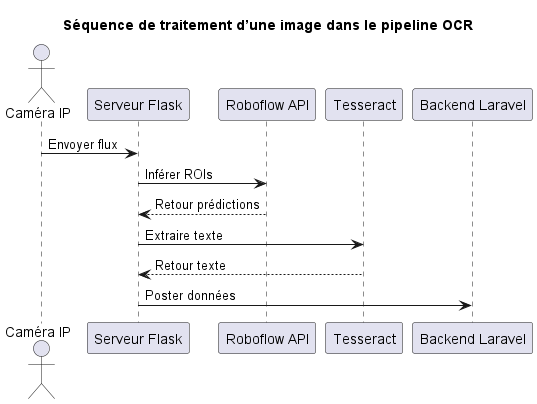

The diagram above was rendered by PlantUML. Its source (embedded in the PNG):
@startuml
title Séquence de traitement d’une image dans le pipeline OCR

actor "Caméra IP" as Camera
participant "Serveur Flask" as Flask
participant "Roboflow API" as Roboflow
participant "Tesseract" as Tesseract
participant "Backend Laravel" as Laravel

Camera -> Flask : Envoyer flux
Flask -> Roboflow : Inférer ROIs
Roboflow --> Flask : Retour prédictions
Flask -> Tesseract : Extraire texte
Tesseract --> Flask : Retour texte
Flask -> Laravel : Poster données

@enduml